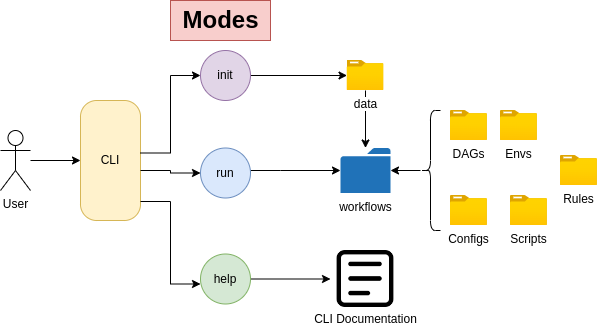

The diagram above was exported from draw.io. Its source (the exported page's mxGraphModel, read from the mxfile embedded in the PNG):
<mxGraphModel dx="1422" dy="740" grid="1" gridSize="10" guides="1" tooltips="1" connect="1" arrows="1" fold="1" page="1" pageScale="1" pageWidth="1100" pageHeight="850" math="0" shadow="0">
  <root>
    <mxCell id="0" />
    <mxCell id="1" parent="0" />
    <mxCell id="IfkA2IE9yZy7z_qTdAV6-3" style="edgeStyle=orthogonalEdgeStyle;rounded=0;orthogonalLoop=1;jettySize=auto;html=1;entryX=0.5;entryY=0;entryDx=0;entryDy=0;" parent="1" source="IfkA2IE9yZy7z_qTdAV6-1" target="IfkA2IE9yZy7z_qTdAV6-2" edge="1">
      <mxGeometry relative="1" as="geometry" />
    </mxCell>
    <mxCell id="IfkA2IE9yZy7z_qTdAV6-1" value="User" style="shape=umlActor;verticalLabelPosition=bottom;verticalAlign=top;html=1;outlineConnect=0;" parent="1" vertex="1">
      <mxGeometry x="40" y="300" width="30" height="60" as="geometry" />
    </mxCell>
    <mxCell id="IfkA2IE9yZy7z_qTdAV6-2" value="" style="rounded=1;whiteSpace=wrap;html=1;rotation=-90;arcSize=27;fillColor=#fff2cc;strokeColor=#d6b656;" parent="1" vertex="1">
      <mxGeometry x="90" y="300" width="120" height="60" as="geometry" />
    </mxCell>
    <mxCell id="IfkA2IE9yZy7z_qTdAV6-8" style="edgeStyle=orthogonalEdgeStyle;rounded=0;orthogonalLoop=1;jettySize=auto;html=1;exitX=1;exitY=0.5;exitDx=0;exitDy=0;entryX=0;entryY=0.5;entryDx=0;entryDy=0;" parent="1" target="IfkA2IE9yZy7z_qTdAV6-6" edge="1">
      <mxGeometry relative="1" as="geometry">
        <mxPoint x="180" y="340" as="sourcePoint" />
      </mxGeometry>
    </mxCell>
    <mxCell id="IfkA2IE9yZy7z_qTdAV6-9" style="edgeStyle=orthogonalEdgeStyle;rounded=0;orthogonalLoop=1;jettySize=auto;html=1;exitX=1;exitY=0.25;exitDx=0;exitDy=0;entryX=0;entryY=0.5;entryDx=0;entryDy=0;" parent="1" source="IfkA2IE9yZy7z_qTdAV6-4" target="IfkA2IE9yZy7z_qTdAV6-5" edge="1">
      <mxGeometry relative="1" as="geometry" />
    </mxCell>
    <mxCell id="IfkA2IE9yZy7z_qTdAV6-10" style="edgeStyle=orthogonalEdgeStyle;rounded=0;orthogonalLoop=1;jettySize=auto;html=1;exitX=1;exitY=0.75;exitDx=0;exitDy=0;entryX=0;entryY=0.6;entryDx=0;entryDy=0;entryPerimeter=0;" parent="1" target="IfkA2IE9yZy7z_qTdAV6-7" edge="1">
      <mxGeometry relative="1" as="geometry">
        <mxPoint x="180" y="371" as="sourcePoint" />
        <Array as="points">
          <mxPoint x="210" y="371.5" />
          <mxPoint x="210" y="453.5" />
        </Array>
      </mxGeometry>
    </mxCell>
    <mxCell id="IfkA2IE9yZy7z_qTdAV6-4" value="CLI" style="text;html=1;strokeColor=none;fillColor=none;align=center;verticalAlign=middle;whiteSpace=wrap;rounded=0;" parent="1" vertex="1">
      <mxGeometry x="120" y="315" width="60" height="30" as="geometry" />
    </mxCell>
    <mxCell id="IfkA2IE9yZy7z_qTdAV6-37" style="edgeStyle=orthogonalEdgeStyle;rounded=0;orthogonalLoop=1;jettySize=auto;html=1;" parent="1" source="IfkA2IE9yZy7z_qTdAV6-5" target="IfkA2IE9yZy7z_qTdAV6-36" edge="1">
      <mxGeometry relative="1" as="geometry" />
    </mxCell>
    <mxCell id="IfkA2IE9yZy7z_qTdAV6-5" value="init" style="ellipse;whiteSpace=wrap;html=1;aspect=fixed;fillColor=#e1d5e7;strokeColor=#9673a6;" parent="1" vertex="1">
      <mxGeometry x="240" y="220" width="50" height="50" as="geometry" />
    </mxCell>
    <mxCell id="IfkA2IE9yZy7z_qTdAV6-21" style="edgeStyle=orthogonalEdgeStyle;rounded=0;orthogonalLoop=1;jettySize=auto;html=1;exitX=1;exitY=0.5;exitDx=0;exitDy=0;" parent="1" source="IfkA2IE9yZy7z_qTdAV6-6" target="IfkA2IE9yZy7z_qTdAV6-20" edge="1">
      <mxGeometry relative="1" as="geometry">
        <Array as="points">
          <mxPoint x="320" y="340" />
          <mxPoint x="320" y="340" />
        </Array>
      </mxGeometry>
    </mxCell>
    <mxCell id="IfkA2IE9yZy7z_qTdAV6-6" value="run" style="ellipse;whiteSpace=wrap;html=1;aspect=fixed;fillColor=#dae8fc;strokeColor=#6c8ebf;" parent="1" vertex="1">
      <mxGeometry x="240" y="317.5" width="50" height="50" as="geometry" />
    </mxCell>
    <mxCell id="IfkA2IE9yZy7z_qTdAV6-17" style="edgeStyle=orthogonalEdgeStyle;rounded=0;orthogonalLoop=1;jettySize=auto;html=1;exitX=1;exitY=0.5;exitDx=0;exitDy=0;entryX=0;entryY=0.5;entryDx=0;entryDy=0;" parent="1" source="IfkA2IE9yZy7z_qTdAV6-7" target="ST-K496x7qfpo2JyYI7M-1" edge="1">
      <mxGeometry relative="1" as="geometry">
        <mxPoint x="350" y="448.5" as="targetPoint" />
      </mxGeometry>
    </mxCell>
    <mxCell id="IfkA2IE9yZy7z_qTdAV6-7" value="help" style="ellipse;whiteSpace=wrap;html=1;aspect=fixed;fillColor=#d5e8d4;strokeColor=#82b366;" parent="1" vertex="1">
      <mxGeometry x="240" y="423.5" width="50" height="50" as="geometry" />
    </mxCell>
    <mxCell id="IfkA2IE9yZy7z_qTdAV6-12" value="Modes" style="text;strokeColor=#b85450;fillColor=#f8cecc;html=1;fontSize=24;fontStyle=1;verticalAlign=middle;align=center;" parent="1" vertex="1">
      <mxGeometry x="210" y="170" width="100" height="40" as="geometry" />
    </mxCell>
    <mxCell id="IfkA2IE9yZy7z_qTdAV6-20" value="workflows" style="sketch=0;pointerEvents=1;shadow=0;dashed=0;html=1;strokeColor=none;labelPosition=center;verticalLabelPosition=bottom;verticalAlign=top;outlineConnect=0;align=center;shape=mxgraph.office.concepts.folder;fillColor=#2072B8;" parent="1" vertex="1">
      <mxGeometry x="380" y="317.5" width="50" height="45" as="geometry" />
    </mxCell>
    <mxCell id="IfkA2IE9yZy7z_qTdAV6-22" value="DAGs" style="aspect=fixed;html=1;points=[];align=center;image;fontSize=12;image=img/lib/azure2/general/Folder_Blank.svg;" parent="1" vertex="1">
      <mxGeometry x="490" y="280" width="36.97" height="30" as="geometry" />
    </mxCell>
    <mxCell id="IfkA2IE9yZy7z_qTdAV6-23" value="Configs" style="aspect=fixed;html=1;points=[];align=center;image;fontSize=12;image=img/lib/azure2/general/Folder_Blank.svg;" parent="1" vertex="1">
      <mxGeometry x="490" y="365" width="36.97" height="30" as="geometry" />
    </mxCell>
    <mxCell id="IfkA2IE9yZy7z_qTdAV6-26" value="Envs" style="aspect=fixed;html=1;points=[];align=center;image;fontSize=12;image=img/lib/azure2/general/Folder_Blank.svg;" parent="1" vertex="1">
      <mxGeometry x="540" y="280" width="36.97" height="30" as="geometry" />
    </mxCell>
    <mxCell id="IfkA2IE9yZy7z_qTdAV6-35" style="edgeStyle=orthogonalEdgeStyle;rounded=0;orthogonalLoop=1;jettySize=auto;html=1;" parent="1" source="IfkA2IE9yZy7z_qTdAV6-34" target="IfkA2IE9yZy7z_qTdAV6-20" edge="1">
      <mxGeometry relative="1" as="geometry" />
    </mxCell>
    <mxCell id="IfkA2IE9yZy7z_qTdAV6-34" value="" style="shape=curlyBracket;whiteSpace=wrap;html=1;rounded=1;" parent="1" vertex="1">
      <mxGeometry x="460" y="280" width="20" height="120" as="geometry" />
    </mxCell>
    <mxCell id="IfkA2IE9yZy7z_qTdAV6-38" style="edgeStyle=orthogonalEdgeStyle;rounded=0;orthogonalLoop=1;jettySize=auto;html=1;" parent="1" source="IfkA2IE9yZy7z_qTdAV6-36" target="IfkA2IE9yZy7z_qTdAV6-20" edge="1">
      <mxGeometry relative="1" as="geometry" />
    </mxCell>
    <mxCell id="IfkA2IE9yZy7z_qTdAV6-36" value="data" style="aspect=fixed;html=1;points=[];align=center;image;fontSize=12;image=img/lib/azure2/general/Folder_Blank.svg;" parent="1" vertex="1">
      <mxGeometry x="386.52" y="230" width="36.97" height="30" as="geometry" />
    </mxCell>
    <mxCell id="84ycLP-Fm4nLv_UbAckc-1" value="Scripts" style="aspect=fixed;html=1;points=[];align=center;image;fontSize=12;image=img/lib/azure2/general/Folder_Blank.svg;" parent="1" vertex="1">
      <mxGeometry x="550" y="365" width="36.97" height="30" as="geometry" />
    </mxCell>
    <mxCell id="ST-K496x7qfpo2JyYI7M-1" value="" style="shape=image;html=1;verticalAlign=top;verticalLabelPosition=bottom;labelBackgroundColor=#ffffff;imageAspect=0;aspect=fixed;image=https://cdn1.iconfinder.com/data/icons/iconoir-vol-2/24/google-docs-128.png" vertex="1" parent="1">
      <mxGeometry x="370" y="413.5" width="70" height="70" as="geometry" />
    </mxCell>
    <mxCell id="ST-K496x7qfpo2JyYI7M-2" value="CLI Documentation&lt;br&gt;" style="text;html=1;align=center;verticalAlign=middle;resizable=0;points=[];autosize=1;strokeColor=none;fillColor=none;" vertex="1" parent="1">
      <mxGeometry x="340" y="473.5" width="130" height="30" as="geometry" />
    </mxCell>
    <mxCell id="ST-K496x7qfpo2JyYI7M-3" value="Rules" style="aspect=fixed;html=1;points=[];align=center;image;fontSize=12;image=img/lib/azure2/general/Folder_Blank.svg;" vertex="1" parent="1">
      <mxGeometry x="600" y="325" width="36.97" height="30" as="geometry" />
    </mxCell>
  </root>
</mxGraphModel>